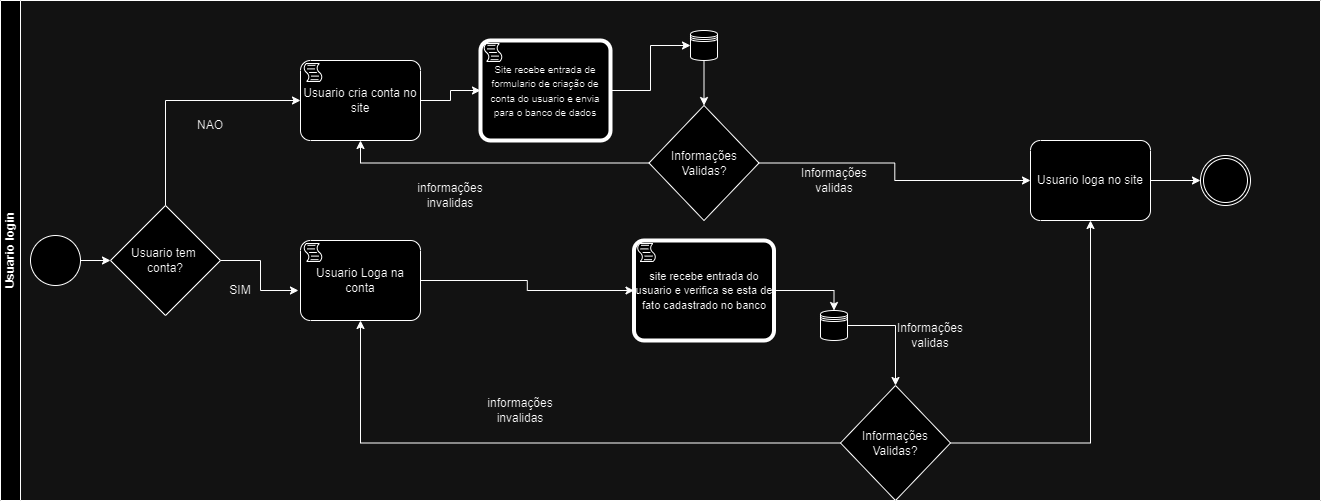

The diagram above was exported from draw.io. Its source (the exported page's mxGraphModel, read from the mxfile embedded in the PNG):
<mxGraphModel dx="1941" dy="600" grid="1" gridSize="10" guides="1" tooltips="1" connect="1" arrows="1" fold="1" page="1" pageScale="1" pageWidth="827" pageHeight="1169" math="0" shadow="0">
  <root>
    <mxCell id="0" />
    <mxCell id="1" parent="0" />
    <mxCell id="5Ps8fzeYHCAvpNiOBMF_-1" value="Usuario login" style="swimlane;startSize=20;horizontal=0;html=1;whiteSpace=wrap;" vertex="1" parent="1">
      <mxGeometry x="-130" y="160" width="1320" height="500" as="geometry" />
    </mxCell>
    <mxCell id="5Ps8fzeYHCAvpNiOBMF_-3" value="Usuario cria conta no site" style="points=[[0.25,0,0],[0.5,0,0],[0.75,0,0],[1,0.25,0],[1,0.5,0],[1,0.75,0],[0.75,1,0],[0.5,1,0],[0.25,1,0],[0,0.75,0],[0,0.5,0],[0,0.25,0]];shape=mxgraph.bpmn.task;whiteSpace=wrap;rectStyle=rounded;size=10;html=1;container=1;expand=0;collapsible=0;taskMarker=script;" vertex="1" parent="5Ps8fzeYHCAvpNiOBMF_-1">
      <mxGeometry x="300" y="60" width="120" height="80" as="geometry" />
    </mxCell>
    <mxCell id="5Ps8fzeYHCAvpNiOBMF_-5" value="Usuario Loga na conta" style="points=[[0.25,0,0],[0.5,0,0],[0.75,0,0],[1,0.25,0],[1,0.5,0],[1,0.75,0],[0.75,1,0],[0.5,1,0],[0.25,1,0],[0,0.75,0],[0,0.5,0],[0,0.25,0]];shape=mxgraph.bpmn.task;whiteSpace=wrap;rectStyle=rounded;size=10;html=1;container=1;expand=0;collapsible=0;taskMarker=script;" vertex="1" parent="5Ps8fzeYHCAvpNiOBMF_-1">
      <mxGeometry x="300" y="240" width="120" height="80" as="geometry" />
    </mxCell>
    <mxCell id="5Ps8fzeYHCAvpNiOBMF_-8" value="" style="shape=datastore;html=1;labelPosition=center;verticalLabelPosition=bottom;align=center;verticalAlign=top;" vertex="1" parent="5Ps8fzeYHCAvpNiOBMF_-1">
      <mxGeometry x="690" y="30" width="27" height="30" as="geometry" />
    </mxCell>
    <mxCell id="5Ps8fzeYHCAvpNiOBMF_-12" style="edgeStyle=orthogonalEdgeStyle;rounded=0;orthogonalLoop=1;jettySize=auto;html=1;" edge="1" parent="5Ps8fzeYHCAvpNiOBMF_-1" source="5Ps8fzeYHCAvpNiOBMF_-9" target="5Ps8fzeYHCAvpNiOBMF_-8">
      <mxGeometry relative="1" as="geometry" />
    </mxCell>
    <mxCell id="5Ps8fzeYHCAvpNiOBMF_-9" value="&lt;font style=&quot;font-size: 10px;&quot;&gt;Site recebe entrada de formulario de criação de conta do usuario e envia para o banco de dados&lt;/font&gt;" style="points=[[0.25,0,0],[0.5,0,0],[0.75,0,0],[1,0.25,0],[1,0.5,0],[1,0.75,0],[0.75,1,0],[0.5,1,0],[0.25,1,0],[0,0.75,0],[0,0.5,0],[0,0.25,0]];shape=mxgraph.bpmn.task;whiteSpace=wrap;rectStyle=rounded;size=10;html=1;container=1;expand=0;collapsible=0;bpmnShapeType=call;taskMarker=script;" vertex="1" parent="5Ps8fzeYHCAvpNiOBMF_-1">
      <mxGeometry x="480" y="40" width="130" height="100" as="geometry" />
    </mxCell>
    <mxCell id="5Ps8fzeYHCAvpNiOBMF_-11" style="edgeStyle=orthogonalEdgeStyle;rounded=0;orthogonalLoop=1;jettySize=auto;html=1;entryX=0;entryY=0.5;entryDx=0;entryDy=0;entryPerimeter=0;" edge="1" parent="5Ps8fzeYHCAvpNiOBMF_-1" source="5Ps8fzeYHCAvpNiOBMF_-3" target="5Ps8fzeYHCAvpNiOBMF_-9">
      <mxGeometry relative="1" as="geometry" />
    </mxCell>
    <mxCell id="5Ps8fzeYHCAvpNiOBMF_-15" style="edgeStyle=orthogonalEdgeStyle;rounded=0;orthogonalLoop=1;jettySize=auto;html=1;entryX=0.5;entryY=0;entryDx=0;entryDy=0;" edge="1" parent="5Ps8fzeYHCAvpNiOBMF_-1" source="5Ps8fzeYHCAvpNiOBMF_-8" target="5Ps8fzeYHCAvpNiOBMF_-45">
      <mxGeometry relative="1" as="geometry">
        <mxPoint x="720" y="140" as="targetPoint" />
      </mxGeometry>
    </mxCell>
    <mxCell id="5Ps8fzeYHCAvpNiOBMF_-17" value="Usuario loga no site" style="points=[[0.25,0,0],[0.5,0,0],[0.75,0,0],[1,0.25,0],[1,0.5,0],[1,0.75,0],[0.75,1,0],[0.5,1,0],[0.25,1,0],[0,0.75,0],[0,0.5,0],[0,0.25,0]];shape=mxgraph.bpmn.task;whiteSpace=wrap;rectStyle=rounded;size=10;html=1;container=1;expand=0;collapsible=0;taskMarker=abstract;" vertex="1" parent="5Ps8fzeYHCAvpNiOBMF_-1">
      <mxGeometry x="1030" y="140" width="120" height="80" as="geometry" />
    </mxCell>
    <mxCell id="5Ps8fzeYHCAvpNiOBMF_-18" style="edgeStyle=orthogonalEdgeStyle;rounded=0;orthogonalLoop=1;jettySize=auto;html=1;entryX=0;entryY=0.5;entryDx=0;entryDy=0;entryPerimeter=0;exitX=1;exitY=0.5;exitDx=0;exitDy=0;" edge="1" parent="5Ps8fzeYHCAvpNiOBMF_-1" source="5Ps8fzeYHCAvpNiOBMF_-45" target="5Ps8fzeYHCAvpNiOBMF_-17">
      <mxGeometry relative="1" as="geometry">
        <mxPoint x="750" y="180" as="sourcePoint" />
      </mxGeometry>
    </mxCell>
    <mxCell id="5Ps8fzeYHCAvpNiOBMF_-19" style="edgeStyle=orthogonalEdgeStyle;rounded=0;orthogonalLoop=1;jettySize=auto;html=1;entryX=0.5;entryY=1;entryDx=0;entryDy=0;entryPerimeter=0;exitX=0;exitY=0.5;exitDx=0;exitDy=0;" edge="1" parent="5Ps8fzeYHCAvpNiOBMF_-1" source="5Ps8fzeYHCAvpNiOBMF_-45" target="5Ps8fzeYHCAvpNiOBMF_-3">
      <mxGeometry relative="1" as="geometry">
        <mxPoint x="630" y="180" as="sourcePoint" />
      </mxGeometry>
    </mxCell>
    <mxCell id="5Ps8fzeYHCAvpNiOBMF_-46" style="edgeStyle=orthogonalEdgeStyle;rounded=0;orthogonalLoop=1;jettySize=auto;html=1;entryX=0;entryY=0.5;entryDx=0;entryDy=0;" edge="1" parent="5Ps8fzeYHCAvpNiOBMF_-1" source="5Ps8fzeYHCAvpNiOBMF_-20" target="5Ps8fzeYHCAvpNiOBMF_-39">
      <mxGeometry relative="1" as="geometry" />
    </mxCell>
    <mxCell id="5Ps8fzeYHCAvpNiOBMF_-20" value="" style="points=[[0.145,0.145,0],[0.5,0,0],[0.855,0.145,0],[1,0.5,0],[0.855,0.855,0],[0.5,1,0],[0.145,0.855,0],[0,0.5,0]];shape=mxgraph.bpmn.event;html=1;verticalLabelPosition=bottom;labelBackgroundColor=#ffffff;verticalAlign=top;align=center;perimeter=ellipsePerimeter;outlineConnect=0;aspect=fixed;outline=standard;symbol=general;" vertex="1" parent="5Ps8fzeYHCAvpNiOBMF_-1">
      <mxGeometry x="30" y="235" width="50" height="50" as="geometry" />
    </mxCell>
    <mxCell id="5Ps8fzeYHCAvpNiOBMF_-21" value="" style="points=[[0.145,0.145,0],[0.5,0,0],[0.855,0.145,0],[1,0.5,0],[0.855,0.855,0],[0.5,1,0],[0.145,0.855,0],[0,0.5,0]];shape=mxgraph.bpmn.event;html=1;verticalLabelPosition=bottom;labelBackgroundColor=#ffffff;verticalAlign=top;align=center;perimeter=ellipsePerimeter;outlineConnect=0;aspect=fixed;outline=throwing;symbol=general;" vertex="1" parent="5Ps8fzeYHCAvpNiOBMF_-1">
      <mxGeometry x="1200" y="155" width="50" height="50" as="geometry" />
    </mxCell>
    <mxCell id="5Ps8fzeYHCAvpNiOBMF_-22" style="edgeStyle=orthogonalEdgeStyle;rounded=0;orthogonalLoop=1;jettySize=auto;html=1;entryX=0;entryY=0.5;entryDx=0;entryDy=0;entryPerimeter=0;" edge="1" parent="5Ps8fzeYHCAvpNiOBMF_-1" source="5Ps8fzeYHCAvpNiOBMF_-17" target="5Ps8fzeYHCAvpNiOBMF_-21">
      <mxGeometry relative="1" as="geometry" />
    </mxCell>
    <mxCell id="5Ps8fzeYHCAvpNiOBMF_-27" style="edgeStyle=orthogonalEdgeStyle;rounded=0;orthogonalLoop=1;jettySize=auto;html=1;entryX=0.5;entryY=0;entryDx=0;entryDy=0;" edge="1" parent="5Ps8fzeYHCAvpNiOBMF_-1" source="5Ps8fzeYHCAvpNiOBMF_-24" target="5Ps8fzeYHCAvpNiOBMF_-26">
      <mxGeometry relative="1" as="geometry" />
    </mxCell>
    <mxCell id="5Ps8fzeYHCAvpNiOBMF_-24" value="&lt;font style=&quot;font-size: 11px;&quot;&gt;site recebe entrada do usuario e verifica se esta de fato cadastrado no banco&lt;/font&gt;" style="points=[[0.25,0,0],[0.5,0,0],[0.75,0,0],[1,0.25,0],[1,0.5,0],[1,0.75,0],[0.75,1,0],[0.5,1,0],[0.25,1,0],[0,0.75,0],[0,0.5,0],[0,0.25,0]];shape=mxgraph.bpmn.task;whiteSpace=wrap;rectStyle=rounded;size=10;html=1;container=1;expand=0;collapsible=0;bpmnShapeType=call;taskMarker=script;" vertex="1" parent="5Ps8fzeYHCAvpNiOBMF_-1">
      <mxGeometry x="633.5" y="240" width="140" height="100" as="geometry" />
    </mxCell>
    <mxCell id="5Ps8fzeYHCAvpNiOBMF_-23" style="edgeStyle=orthogonalEdgeStyle;rounded=0;orthogonalLoop=1;jettySize=auto;html=1;" edge="1" parent="5Ps8fzeYHCAvpNiOBMF_-1" source="5Ps8fzeYHCAvpNiOBMF_-5" target="5Ps8fzeYHCAvpNiOBMF_-24">
      <mxGeometry relative="1" as="geometry">
        <mxPoint x="420" y="280" as="targetPoint" />
      </mxGeometry>
    </mxCell>
    <mxCell id="5Ps8fzeYHCAvpNiOBMF_-28" style="edgeStyle=orthogonalEdgeStyle;rounded=0;orthogonalLoop=1;jettySize=auto;html=1;entryX=0.5;entryY=0;entryDx=0;entryDy=0;exitX=1;exitY=0.5;exitDx=0;exitDy=0;" edge="1" parent="5Ps8fzeYHCAvpNiOBMF_-1" source="5Ps8fzeYHCAvpNiOBMF_-26" target="5Ps8fzeYHCAvpNiOBMF_-44">
      <mxGeometry relative="1" as="geometry">
        <mxPoint x="890" y="385" as="targetPoint" />
      </mxGeometry>
    </mxCell>
    <mxCell id="5Ps8fzeYHCAvpNiOBMF_-26" value="" style="shape=datastore;html=1;labelPosition=center;verticalLabelPosition=bottom;align=center;verticalAlign=top;" vertex="1" parent="5Ps8fzeYHCAvpNiOBMF_-1">
      <mxGeometry x="820" y="310" width="27" height="30" as="geometry" />
    </mxCell>
    <mxCell id="5Ps8fzeYHCAvpNiOBMF_-30" style="edgeStyle=orthogonalEdgeStyle;rounded=0;orthogonalLoop=1;jettySize=auto;html=1;entryX=0.5;entryY=1;entryDx=0;entryDy=0;entryPerimeter=0;exitX=1;exitY=0.5;exitDx=0;exitDy=0;" edge="1" parent="5Ps8fzeYHCAvpNiOBMF_-1" source="5Ps8fzeYHCAvpNiOBMF_-44" target="5Ps8fzeYHCAvpNiOBMF_-17">
      <mxGeometry relative="1" as="geometry">
        <mxPoint x="950" y="425" as="sourcePoint" />
      </mxGeometry>
    </mxCell>
    <mxCell id="5Ps8fzeYHCAvpNiOBMF_-31" style="edgeStyle=orthogonalEdgeStyle;rounded=0;orthogonalLoop=1;jettySize=auto;html=1;entryX=0.5;entryY=1;entryDx=0;entryDy=0;entryPerimeter=0;exitX=0;exitY=0.5;exitDx=0;exitDy=0;" edge="1" parent="5Ps8fzeYHCAvpNiOBMF_-1" source="5Ps8fzeYHCAvpNiOBMF_-44" target="5Ps8fzeYHCAvpNiOBMF_-5">
      <mxGeometry relative="1" as="geometry">
        <mxPoint x="830" y="425" as="sourcePoint" />
      </mxGeometry>
    </mxCell>
    <mxCell id="5Ps8fzeYHCAvpNiOBMF_-32" value="informações invalidas" style="text;html=1;align=center;verticalAlign=middle;whiteSpace=wrap;rounded=0;" vertex="1" parent="5Ps8fzeYHCAvpNiOBMF_-1">
      <mxGeometry x="490" y="395" width="60" height="30" as="geometry" />
    </mxCell>
    <mxCell id="5Ps8fzeYHCAvpNiOBMF_-33" value="Informações validas" style="text;html=1;align=center;verticalAlign=middle;whiteSpace=wrap;rounded=0;" vertex="1" parent="5Ps8fzeYHCAvpNiOBMF_-1">
      <mxGeometry x="900" y="320" width="60" height="30" as="geometry" />
    </mxCell>
    <mxCell id="5Ps8fzeYHCAvpNiOBMF_-34" value="Informações validas" style="text;html=1;align=center;verticalAlign=middle;whiteSpace=wrap;rounded=0;" vertex="1" parent="5Ps8fzeYHCAvpNiOBMF_-1">
      <mxGeometry x="803.5" y="165" width="60" height="30" as="geometry" />
    </mxCell>
    <mxCell id="5Ps8fzeYHCAvpNiOBMF_-35" value="informações invalidas" style="text;html=1;align=center;verticalAlign=middle;whiteSpace=wrap;rounded=0;" vertex="1" parent="5Ps8fzeYHCAvpNiOBMF_-1">
      <mxGeometry x="420" y="180" width="60" height="30" as="geometry" />
    </mxCell>
    <mxCell id="5Ps8fzeYHCAvpNiOBMF_-39" value="Usuario tem&amp;nbsp;&lt;div&gt;conta?&lt;/div&gt;" style="rhombus;whiteSpace=wrap;html=1;" vertex="1" parent="5Ps8fzeYHCAvpNiOBMF_-1">
      <mxGeometry x="110" y="205" width="110" height="110" as="geometry" />
    </mxCell>
    <mxCell id="5Ps8fzeYHCAvpNiOBMF_-40" style="edgeStyle=orthogonalEdgeStyle;rounded=0;orthogonalLoop=1;jettySize=auto;html=1;entryX=0;entryY=0.5;entryDx=0;entryDy=0;entryPerimeter=0;exitX=0.5;exitY=0;exitDx=0;exitDy=0;" edge="1" parent="5Ps8fzeYHCAvpNiOBMF_-1" source="5Ps8fzeYHCAvpNiOBMF_-39" target="5Ps8fzeYHCAvpNiOBMF_-3">
      <mxGeometry relative="1" as="geometry" />
    </mxCell>
    <mxCell id="5Ps8fzeYHCAvpNiOBMF_-41" value="NAO" style="text;html=1;align=center;verticalAlign=middle;whiteSpace=wrap;rounded=0;" vertex="1" parent="5Ps8fzeYHCAvpNiOBMF_-1">
      <mxGeometry x="180" y="110" width="60" height="30" as="geometry" />
    </mxCell>
    <mxCell id="5Ps8fzeYHCAvpNiOBMF_-42" style="edgeStyle=orthogonalEdgeStyle;rounded=0;orthogonalLoop=1;jettySize=auto;html=1;entryX=-0.017;entryY=0.625;entryDx=0;entryDy=0;entryPerimeter=0;" edge="1" parent="5Ps8fzeYHCAvpNiOBMF_-1" source="5Ps8fzeYHCAvpNiOBMF_-39" target="5Ps8fzeYHCAvpNiOBMF_-5">
      <mxGeometry relative="1" as="geometry" />
    </mxCell>
    <mxCell id="5Ps8fzeYHCAvpNiOBMF_-43" value="SIM" style="text;html=1;align=center;verticalAlign=middle;whiteSpace=wrap;rounded=0;" vertex="1" parent="5Ps8fzeYHCAvpNiOBMF_-1">
      <mxGeometry x="210" y="275" width="60" height="30" as="geometry" />
    </mxCell>
    <mxCell id="5Ps8fzeYHCAvpNiOBMF_-44" value="Informações&lt;div&gt;Validas?&lt;/div&gt;" style="rhombus;whiteSpace=wrap;html=1;" vertex="1" parent="5Ps8fzeYHCAvpNiOBMF_-1">
      <mxGeometry x="840" y="385" width="110" height="115" as="geometry" />
    </mxCell>
    <mxCell id="5Ps8fzeYHCAvpNiOBMF_-45" value="Informações&lt;div&gt;Validas?&lt;/div&gt;" style="rhombus;whiteSpace=wrap;html=1;" vertex="1" parent="5Ps8fzeYHCAvpNiOBMF_-1">
      <mxGeometry x="648.5" y="105" width="110" height="115" as="geometry" />
    </mxCell>
  </root>
</mxGraphModel>